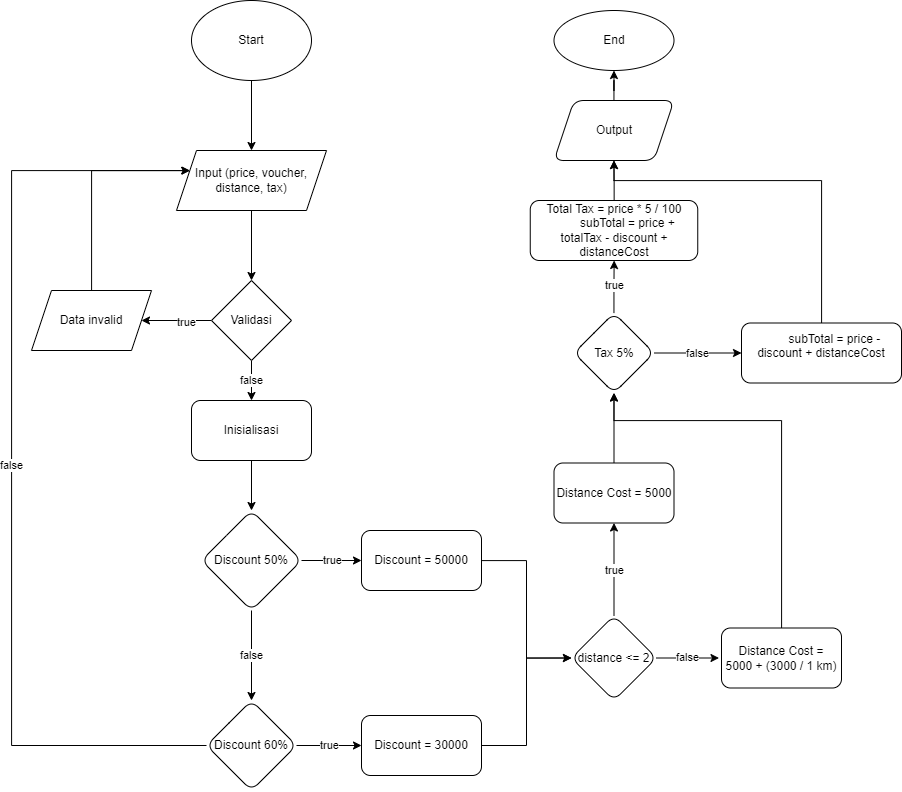

The diagram above was exported from draw.io. Its source (the exported page's mxGraphModel, read from the mxfile embedded in the PNG):
<mxGraphModel dx="2343" dy="895" grid="1" gridSize="10" guides="1" tooltips="1" connect="1" arrows="1" fold="1" page="1" pageScale="1" pageWidth="850" pageHeight="1100" math="0" shadow="0">
  <root>
    <mxCell id="0" />
    <mxCell id="1" parent="0" />
    <mxCell id="s5sEteduOWi7FqRu2dLW-4" value="" style="edgeStyle=orthogonalEdgeStyle;rounded=0;orthogonalLoop=1;jettySize=auto;html=1;" edge="1" parent="1" source="s5sEteduOWi7FqRu2dLW-2" target="s5sEteduOWi7FqRu2dLW-3">
      <mxGeometry relative="1" as="geometry" />
    </mxCell>
    <mxCell id="s5sEteduOWi7FqRu2dLW-2" value="Start" style="ellipse;whiteSpace=wrap;html=1;" vertex="1" parent="1">
      <mxGeometry x="-140" y="60" width="120" height="80" as="geometry" />
    </mxCell>
    <mxCell id="s5sEteduOWi7FqRu2dLW-6" value="" style="edgeStyle=orthogonalEdgeStyle;rounded=0;orthogonalLoop=1;jettySize=auto;html=1;" edge="1" parent="1" source="s5sEteduOWi7FqRu2dLW-3" target="s5sEteduOWi7FqRu2dLW-5">
      <mxGeometry relative="1" as="geometry" />
    </mxCell>
    <mxCell id="s5sEteduOWi7FqRu2dLW-3" value="Input (price, voucher,&lt;br&gt;distance, tax)" style="shape=parallelogram;perimeter=parallelogramPerimeter;whiteSpace=wrap;html=1;fixedSize=1;" vertex="1" parent="1">
      <mxGeometry x="-155" y="210" width="150" height="60" as="geometry" />
    </mxCell>
    <mxCell id="s5sEteduOWi7FqRu2dLW-8" value="" style="edgeStyle=orthogonalEdgeStyle;rounded=0;orthogonalLoop=1;jettySize=auto;html=1;" edge="1" parent="1" source="s5sEteduOWi7FqRu2dLW-5" target="s5sEteduOWi7FqRu2dLW-7">
      <mxGeometry relative="1" as="geometry" />
    </mxCell>
    <mxCell id="s5sEteduOWi7FqRu2dLW-10" value="true" style="edgeLabel;html=1;align=center;verticalAlign=middle;resizable=0;points=[];" vertex="1" connectable="0" parent="s5sEteduOWi7FqRu2dLW-8">
      <mxGeometry x="-0.2571" y="1" relative="1" as="geometry">
        <mxPoint as="offset" />
      </mxGeometry>
    </mxCell>
    <mxCell id="s5sEteduOWi7FqRu2dLW-12" value="false" style="edgeStyle=orthogonalEdgeStyle;rounded=0;orthogonalLoop=1;jettySize=auto;html=1;" edge="1" parent="1" source="s5sEteduOWi7FqRu2dLW-5" target="s5sEteduOWi7FqRu2dLW-11">
      <mxGeometry relative="1" as="geometry" />
    </mxCell>
    <mxCell id="s5sEteduOWi7FqRu2dLW-5" value="Validasi" style="rhombus;whiteSpace=wrap;html=1;" vertex="1" parent="1">
      <mxGeometry x="-120" y="340" width="80" height="80" as="geometry" />
    </mxCell>
    <mxCell id="s5sEteduOWi7FqRu2dLW-9" style="edgeStyle=orthogonalEdgeStyle;rounded=0;orthogonalLoop=1;jettySize=auto;html=1;" edge="1" parent="1" source="s5sEteduOWi7FqRu2dLW-7" target="s5sEteduOWi7FqRu2dLW-3">
      <mxGeometry relative="1" as="geometry">
        <Array as="points">
          <mxPoint x="-240" y="230" />
        </Array>
      </mxGeometry>
    </mxCell>
    <mxCell id="s5sEteduOWi7FqRu2dLW-7" value="Data invalid" style="shape=parallelogram;perimeter=parallelogramPerimeter;whiteSpace=wrap;html=1;fixedSize=1;" vertex="1" parent="1">
      <mxGeometry x="-300" y="350" width="120" height="60" as="geometry" />
    </mxCell>
    <mxCell id="s5sEteduOWi7FqRu2dLW-16" value="" style="edgeStyle=orthogonalEdgeStyle;rounded=0;orthogonalLoop=1;jettySize=auto;html=1;" edge="1" parent="1" source="s5sEteduOWi7FqRu2dLW-11" target="s5sEteduOWi7FqRu2dLW-15">
      <mxGeometry relative="1" as="geometry" />
    </mxCell>
    <mxCell id="s5sEteduOWi7FqRu2dLW-11" value="Inisialisasi" style="rounded=1;whiteSpace=wrap;html=1;" vertex="1" parent="1">
      <mxGeometry x="-140" y="460" width="120" height="60" as="geometry" />
    </mxCell>
    <mxCell id="s5sEteduOWi7FqRu2dLW-18" value="false" style="edgeStyle=orthogonalEdgeStyle;rounded=0;orthogonalLoop=1;jettySize=auto;html=1;" edge="1" parent="1" source="s5sEteduOWi7FqRu2dLW-15" target="s5sEteduOWi7FqRu2dLW-17">
      <mxGeometry relative="1" as="geometry" />
    </mxCell>
    <mxCell id="s5sEteduOWi7FqRu2dLW-20" value="true" style="edgeStyle=orthogonalEdgeStyle;rounded=0;orthogonalLoop=1;jettySize=auto;html=1;" edge="1" parent="1" source="s5sEteduOWi7FqRu2dLW-15" target="s5sEteduOWi7FqRu2dLW-19">
      <mxGeometry relative="1" as="geometry" />
    </mxCell>
    <mxCell id="s5sEteduOWi7FqRu2dLW-15" value="Discount 50%" style="rhombus;whiteSpace=wrap;html=1;rounded=1;" vertex="1" parent="1">
      <mxGeometry x="-130" y="570" width="100" height="100" as="geometry" />
    </mxCell>
    <mxCell id="s5sEteduOWi7FqRu2dLW-22" value="false" style="edgeStyle=orthogonalEdgeStyle;rounded=0;orthogonalLoop=1;jettySize=auto;html=1;" edge="1" parent="1" source="s5sEteduOWi7FqRu2dLW-17" target="s5sEteduOWi7FqRu2dLW-3">
      <mxGeometry relative="1" as="geometry">
        <mxPoint x="-140" y="228" as="targetPoint" />
        <Array as="points">
          <mxPoint x="-320" y="805" />
          <mxPoint x="-320" y="230" />
        </Array>
      </mxGeometry>
    </mxCell>
    <mxCell id="s5sEteduOWi7FqRu2dLW-24" value="true" style="edgeStyle=orthogonalEdgeStyle;rounded=0;orthogonalLoop=1;jettySize=auto;html=1;" edge="1" parent="1" source="s5sEteduOWi7FqRu2dLW-17" target="s5sEteduOWi7FqRu2dLW-23">
      <mxGeometry relative="1" as="geometry" />
    </mxCell>
    <mxCell id="s5sEteduOWi7FqRu2dLW-17" value="Discount 60%" style="rhombus;whiteSpace=wrap;html=1;rounded=1;" vertex="1" parent="1">
      <mxGeometry x="-125" y="760" width="90" height="90" as="geometry" />
    </mxCell>
    <mxCell id="s5sEteduOWi7FqRu2dLW-26" value="" style="edgeStyle=orthogonalEdgeStyle;rounded=0;orthogonalLoop=1;jettySize=auto;html=1;entryX=0;entryY=0.5;entryDx=0;entryDy=0;" edge="1" parent="1" source="s5sEteduOWi7FqRu2dLW-19" target="s5sEteduOWi7FqRu2dLW-25">
      <mxGeometry relative="1" as="geometry" />
    </mxCell>
    <mxCell id="s5sEteduOWi7FqRu2dLW-19" value="Discount = 50000" style="rounded=1;whiteSpace=wrap;html=1;" vertex="1" parent="1">
      <mxGeometry x="30" y="590" width="120" height="60" as="geometry" />
    </mxCell>
    <mxCell id="s5sEteduOWi7FqRu2dLW-27" style="edgeStyle=orthogonalEdgeStyle;rounded=0;orthogonalLoop=1;jettySize=auto;html=1;entryX=0;entryY=0.5;entryDx=0;entryDy=0;" edge="1" parent="1" source="s5sEteduOWi7FqRu2dLW-23" target="s5sEteduOWi7FqRu2dLW-25">
      <mxGeometry relative="1" as="geometry" />
    </mxCell>
    <mxCell id="s5sEteduOWi7FqRu2dLW-23" value="Discount = 30000" style="whiteSpace=wrap;html=1;rounded=1;" vertex="1" parent="1">
      <mxGeometry x="30" y="775" width="120" height="60" as="geometry" />
    </mxCell>
    <mxCell id="s5sEteduOWi7FqRu2dLW-29" value="true" style="edgeStyle=orthogonalEdgeStyle;rounded=0;orthogonalLoop=1;jettySize=auto;html=1;" edge="1" parent="1" source="s5sEteduOWi7FqRu2dLW-25" target="s5sEteduOWi7FqRu2dLW-28">
      <mxGeometry relative="1" as="geometry" />
    </mxCell>
    <mxCell id="s5sEteduOWi7FqRu2dLW-31" value="false" style="edgeStyle=orthogonalEdgeStyle;rounded=0;orthogonalLoop=1;jettySize=auto;html=1;" edge="1" parent="1" source="s5sEteduOWi7FqRu2dLW-25">
      <mxGeometry relative="1" as="geometry">
        <mxPoint x="387.5" y="717.4999999999998" as="targetPoint" />
      </mxGeometry>
    </mxCell>
    <mxCell id="s5sEteduOWi7FqRu2dLW-25" value="distance &amp;lt;= 2" style="rhombus;whiteSpace=wrap;html=1;rounded=1;" vertex="1" parent="1">
      <mxGeometry x="240" y="675" width="85" height="85" as="geometry" />
    </mxCell>
    <mxCell id="s5sEteduOWi7FqRu2dLW-35" value="" style="edgeStyle=orthogonalEdgeStyle;rounded=0;orthogonalLoop=1;jettySize=auto;html=1;" edge="1" parent="1" source="s5sEteduOWi7FqRu2dLW-28" target="s5sEteduOWi7FqRu2dLW-34">
      <mxGeometry relative="1" as="geometry" />
    </mxCell>
    <mxCell id="s5sEteduOWi7FqRu2dLW-28" value="Distance Cost = 5000" style="whiteSpace=wrap;html=1;rounded=1;" vertex="1" parent="1">
      <mxGeometry x="222.5" y="522.5" width="120" height="60" as="geometry" />
    </mxCell>
    <mxCell id="s5sEteduOWi7FqRu2dLW-36" style="edgeStyle=orthogonalEdgeStyle;rounded=0;orthogonalLoop=1;jettySize=auto;html=1;entryX=0.5;entryY=1;entryDx=0;entryDy=0;" edge="1" parent="1" source="s5sEteduOWi7FqRu2dLW-32" target="s5sEteduOWi7FqRu2dLW-34">
      <mxGeometry relative="1" as="geometry">
        <Array as="points">
          <mxPoint x="450" y="480" />
          <mxPoint x="282" y="480" />
        </Array>
      </mxGeometry>
    </mxCell>
    <mxCell id="s5sEteduOWi7FqRu2dLW-32" value="Distance Cost =&lt;br&gt;5000 + (3000 / 1 km)" style="whiteSpace=wrap;html=1;rounded=1;" vertex="1" parent="1">
      <mxGeometry x="390" y="687.5" width="120" height="60" as="geometry" />
    </mxCell>
    <mxCell id="s5sEteduOWi7FqRu2dLW-38" value="true" style="edgeStyle=orthogonalEdgeStyle;rounded=0;orthogonalLoop=1;jettySize=auto;html=1;" edge="1" parent="1" source="s5sEteduOWi7FqRu2dLW-34" target="s5sEteduOWi7FqRu2dLW-37">
      <mxGeometry relative="1" as="geometry" />
    </mxCell>
    <mxCell id="s5sEteduOWi7FqRu2dLW-40" value="false" style="edgeStyle=orthogonalEdgeStyle;rounded=0;orthogonalLoop=1;jettySize=auto;html=1;" edge="1" parent="1" source="s5sEteduOWi7FqRu2dLW-34" target="s5sEteduOWi7FqRu2dLW-39">
      <mxGeometry relative="1" as="geometry" />
    </mxCell>
    <mxCell id="s5sEteduOWi7FqRu2dLW-34" value="Tax 5%" style="rhombus;whiteSpace=wrap;html=1;rounded=1;" vertex="1" parent="1">
      <mxGeometry x="242.5" y="372.5" width="80" height="80" as="geometry" />
    </mxCell>
    <mxCell id="s5sEteduOWi7FqRu2dLW-44" value="" style="edgeStyle=orthogonalEdgeStyle;rounded=0;orthogonalLoop=1;jettySize=auto;html=1;" edge="1" parent="1" source="s5sEteduOWi7FqRu2dLW-37" target="s5sEteduOWi7FqRu2dLW-43">
      <mxGeometry relative="1" as="geometry" />
    </mxCell>
    <mxCell id="s5sEteduOWi7FqRu2dLW-37" value="&lt;div&gt;Total Tax = price * 5 / 100&lt;/div&gt;&lt;div&gt;&amp;nbsp; &amp;nbsp; &amp;nbsp; &amp;nbsp; subTotal = price + totalTax - discount + distanceCost&lt;/div&gt;" style="whiteSpace=wrap;html=1;rounded=1;" vertex="1" parent="1">
      <mxGeometry x="198.75" y="260" width="167.5" height="60" as="geometry" />
    </mxCell>
    <mxCell id="s5sEteduOWi7FqRu2dLW-47" style="edgeStyle=orthogonalEdgeStyle;rounded=0;orthogonalLoop=1;jettySize=auto;html=1;entryX=0.5;entryY=1;entryDx=0;entryDy=0;" edge="1" parent="1" source="s5sEteduOWi7FqRu2dLW-39" target="s5sEteduOWi7FqRu2dLW-43">
      <mxGeometry relative="1" as="geometry">
        <Array as="points">
          <mxPoint x="490" y="240" />
          <mxPoint x="283" y="240" />
        </Array>
      </mxGeometry>
    </mxCell>
    <mxCell id="s5sEteduOWi7FqRu2dLW-39" value="&lt;div&gt;&amp;nbsp; &amp;nbsp; &amp;nbsp; &amp;nbsp; subTotal = price - discount + distanceCost&lt;/div&gt;&lt;div&gt;&lt;br&gt;&lt;/div&gt;" style="whiteSpace=wrap;html=1;rounded=1;" vertex="1" parent="1">
      <mxGeometry x="410" y="382.5" width="160" height="60" as="geometry" />
    </mxCell>
    <mxCell id="s5sEteduOWi7FqRu2dLW-46" value="" style="edgeStyle=orthogonalEdgeStyle;rounded=0;orthogonalLoop=1;jettySize=auto;html=1;" edge="1" parent="1" source="s5sEteduOWi7FqRu2dLW-43" target="s5sEteduOWi7FqRu2dLW-45">
      <mxGeometry relative="1" as="geometry" />
    </mxCell>
    <mxCell id="s5sEteduOWi7FqRu2dLW-43" value="Output" style="shape=parallelogram;perimeter=parallelogramPerimeter;whiteSpace=wrap;html=1;fixedSize=1;rounded=1;" vertex="1" parent="1">
      <mxGeometry x="222.5" y="160" width="120" height="60" as="geometry" />
    </mxCell>
    <mxCell id="s5sEteduOWi7FqRu2dLW-45" value="End" style="ellipse;whiteSpace=wrap;html=1;rounded=1;" vertex="1" parent="1">
      <mxGeometry x="222.5" y="70" width="120" height="60" as="geometry" />
    </mxCell>
  </root>
</mxGraphModel>